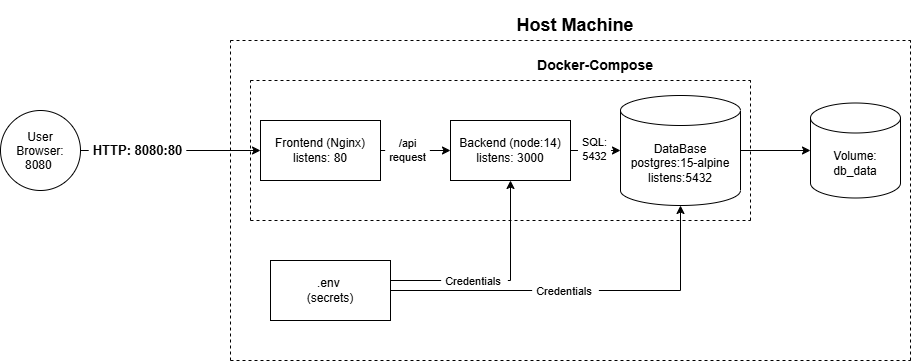

The diagram above was exported from draw.io. Its source (the exported page's mxGraphModel, read from the mxfile embedded in the PNG):
<mxGraphModel dx="1805" dy="516" grid="1" gridSize="10" guides="1" tooltips="1" connect="1" arrows="1" fold="1" page="1" pageScale="1" pageWidth="827" pageHeight="1169" background="light-dark(#FFFFFF,#FFFFFF)" math="0" shadow="0">
  <root>
    <mxCell id="0" />
    <mxCell id="1" parent="0" />
    <mxCell id="vUt0KTv7LvfibW4aMdOp-13" edge="1" parent="1" source="l5uI2B3GLFEOn6DeQ4Hy-1" style="edgeStyle=orthogonalEdgeStyle;rounded=0;orthogonalLoop=1;jettySize=auto;html=1;entryX=0;entryY=0.5;entryDx=0;entryDy=0;defaultLabelBackgroundColor=page;labelPadding=0 4;" target="l5uI2B3GLFEOn6DeQ4Hy-2">
      <mxGeometry relative="1" as="geometry" />
    </mxCell>
    <mxCell id="vUt0KTv7LvfibW4aMdOp-26" connectable="0" parent="vUt0KTv7LvfibW4aMdOp-13" style="edgeLabel;html=1;align=center;verticalAlign=middle;resizable=0;points=[];inheritText=1;defaultLabelBackgroundColor=page;labelPadding=0 4;" value="&lt;b&gt;&lt;font style=&quot;font-size: 13px;&quot;&gt;HTTP: 8080:80&lt;/font&gt;&lt;/b&gt;" vertex="1">
      <mxGeometry relative="1" x="-0.3635" y="1" as="geometry">
        <mxPoint as="offset" />
      </mxGeometry>
    </mxCell>
    <mxCell id="l5uI2B3GLFEOn6DeQ4Hy-1" parent="1" style="ellipse;whiteSpace=wrap;html=1;shapeInside=1;aspect=fixed;" value="User&lt;br&gt;Browser: 8080&lt;span style=&quot;text-decoration-line: inherit; background-color: transparent; color: light-dark(#000000, var(--ge-light-color, #ffffff));&quot;&gt;&amp;nbsp;&lt;/span&gt;" vertex="1">
      <mxGeometry height="80" width="80" x="-110" y="110" as="geometry" />
    </mxCell>
    <mxCell id="vUt0KTv7LvfibW4aMdOp-14" edge="1" parent="1" source="l5uI2B3GLFEOn6DeQ4Hy-2" style="edgeStyle=orthogonalEdgeStyle;rounded=0;orthogonalLoop=1;jettySize=auto;html=1;entryX=0;entryY=0.5;entryDx=0;entryDy=0;defaultLabelBackgroundColor=page;labelPadding=0 4;" target="l5uI2B3GLFEOn6DeQ4Hy-3">
      <mxGeometry relative="1" as="geometry" />
    </mxCell>
    <mxCell id="vUt0KTv7LvfibW4aMdOp-29" connectable="0" parent="vUt0KTv7LvfibW4aMdOp-14" style="edgeLabel;html=1;align=center;verticalAlign=middle;resizable=0;points=[];inheritText=1;defaultLabelBackgroundColor=page;labelPadding=0 4;" value="/api&lt;br&gt;request" vertex="1">
      <mxGeometry relative="1" x="0.2361" y="1" as="geometry">
        <mxPoint x="-17" as="offset" />
      </mxGeometry>
    </mxCell>
    <mxCell id="l5uI2B3GLFEOn6DeQ4Hy-2" parent="1" style="rounded=0;whiteSpace=wrap;html=1;" value="Frontend (Nginx)&lt;br&gt;listens: 80" vertex="1">
      <mxGeometry height="60" width="120" x="150" y="120" as="geometry" />
    </mxCell>
    <mxCell id="l5uI2B3GLFEOn6DeQ4Hy-3" parent="1" style="rounded=0;whiteSpace=wrap;html=1;" value="Backend (node:14)&lt;br&gt;listens: 3000" vertex="1">
      <mxGeometry height="60" width="120" x="340" y="120" as="geometry" />
    </mxCell>
    <mxCell id="56AspeG5LZxrp55dQAm4-2" parent="1" style="shape=cylinder3;whiteSpace=wrap;html=1;boundedLbl=1;backgroundOutline=1;size=15;" value="DataBase&lt;br&gt;postgres:15-alpine&lt;br&gt;listens:5432" vertex="1">
      <mxGeometry height="110" width="120" x="510" y="95" as="geometry" />
    </mxCell>
    <mxCell id="vUt0KTv7LvfibW4aMdOp-1" parent="1" style="shape=cylinder3;whiteSpace=wrap;html=1;boundedLbl=1;backgroundOutline=1;size=15;" value="Volume: db_data" vertex="1">
      <mxGeometry height="95" width="90" x="700" y="102.5" as="geometry" />
    </mxCell>
    <mxCell id="vUt0KTv7LvfibW4aMdOp-17" edge="1" parent="1" style="edgeStyle=orthogonalEdgeStyle;rounded=0;orthogonalLoop=1;jettySize=auto;html=1;entryX=0.5;entryY=1;entryDx=0;entryDy=0;defaultLabelBackgroundColor=page;labelPadding=0 4;" target="l5uI2B3GLFEOn6DeQ4Hy-3">
      <mxGeometry relative="1" x="0.05" as="geometry">
        <mxPoint x="280" y="279.9999999999999" as="sourcePoint" />
        <mxPoint x="380" y="170" as="targetPoint" />
      </mxGeometry>
    </mxCell>
    <mxCell id="vUt0KTv7LvfibW4aMdOp-27" connectable="0" parent="vUt0KTv7LvfibW4aMdOp-17" style="edgeLabel;html=1;align=center;verticalAlign=middle;resizable=0;points=[];inheritText=1;defaultLabelBackgroundColor=page;labelPadding=0 4;" value="Credentials&amp;nbsp;" vertex="1">
      <mxGeometry relative="1" x="-0.2319" as="geometry">
        <mxPoint as="offset" />
      </mxGeometry>
    </mxCell>
    <mxCell id="vUt0KTv7LvfibW4aMdOp-2" parent="1" style="rounded=0;whiteSpace=wrap;html=1;" value=".env&amp;nbsp;&lt;br&gt;(secrets)" vertex="1">
      <mxGeometry height="60" width="120" x="160" y="260" as="geometry" />
    </mxCell>
    <mxCell id="vUt0KTv7LvfibW4aMdOp-3" edge="1" parent="1" style="endArrow=none;dashed=1;html=1;rounded=0;defaultLabelBackgroundColor=page;labelPadding=0 4;" value="">
      <mxGeometry height="50" relative="1" width="50" as="geometry">
        <mxPoint x="120" y="360" as="sourcePoint" />
        <mxPoint x="120" y="40" as="targetPoint" />
      </mxGeometry>
    </mxCell>
    <mxCell id="vUt0KTv7LvfibW4aMdOp-4" edge="1" parent="1" style="endArrow=none;dashed=1;html=1;rounded=0;defaultLabelBackgroundColor=page;labelPadding=0 4;" value="">
      <mxGeometry height="50" relative="1" width="50" as="geometry">
        <mxPoint x="120" y="40" as="sourcePoint" />
        <mxPoint x="800" y="40" as="targetPoint" />
      </mxGeometry>
    </mxCell>
    <mxCell id="vUt0KTv7LvfibW4aMdOp-5" edge="1" parent="1" style="endArrow=none;dashed=1;html=1;rounded=0;defaultLabelBackgroundColor=page;labelPadding=0 4;" value="">
      <mxGeometry height="50" relative="1" width="50" as="geometry">
        <mxPoint x="120" y="360" as="sourcePoint" />
        <mxPoint x="800" y="360" as="targetPoint" />
      </mxGeometry>
    </mxCell>
    <mxCell id="vUt0KTv7LvfibW4aMdOp-6" edge="1" parent="1" style="endArrow=none;dashed=1;html=1;rounded=0;defaultLabelBackgroundColor=page;labelPadding=0 4;" value="">
      <mxGeometry height="50" relative="1" width="50" as="geometry">
        <mxPoint x="800" y="360" as="sourcePoint" />
        <mxPoint x="800" y="40" as="targetPoint" />
      </mxGeometry>
    </mxCell>
    <mxCell id="vUt0KTv7LvfibW4aMdOp-7" edge="1" parent="1" style="endArrow=none;dashed=1;html=1;rounded=0;defaultLabelBackgroundColor=page;labelPadding=0 4;" value="">
      <mxGeometry height="50" relative="1" width="50" as="geometry">
        <mxPoint x="140" y="80" as="sourcePoint" />
        <mxPoint x="640" y="80" as="targetPoint" />
      </mxGeometry>
    </mxCell>
    <mxCell id="vUt0KTv7LvfibW4aMdOp-8" edge="1" parent="1" style="endArrow=none;dashed=1;html=1;rounded=0;defaultLabelBackgroundColor=page;labelPadding=0 4;" value="">
      <mxGeometry height="50" relative="1" width="50" as="geometry">
        <mxPoint x="140" y="220" as="sourcePoint" />
        <mxPoint x="140" y="80" as="targetPoint" />
      </mxGeometry>
    </mxCell>
    <mxCell id="vUt0KTv7LvfibW4aMdOp-9" edge="1" parent="1" style="endArrow=none;dashed=1;html=1;rounded=0;defaultLabelBackgroundColor=page;labelPadding=0 4;" value="">
      <mxGeometry height="50" relative="1" width="50" as="geometry">
        <mxPoint x="140" y="220" as="sourcePoint" />
        <mxPoint x="640" y="220" as="targetPoint" />
      </mxGeometry>
    </mxCell>
    <mxCell id="vUt0KTv7LvfibW4aMdOp-10" edge="1" parent="1" style="endArrow=none;dashed=1;html=1;rounded=0;defaultLabelBackgroundColor=page;labelPadding=0 4;" value="">
      <mxGeometry height="50" relative="1" width="50" as="geometry">
        <mxPoint x="640" y="220" as="sourcePoint" />
        <mxPoint x="640" y="80" as="targetPoint" />
      </mxGeometry>
    </mxCell>
    <mxCell id="vUt0KTv7LvfibW4aMdOp-11" parent="1" style="text;html=1;whiteSpace=wrap;strokeColor=none;fillColor=none;align=center;verticalAlign=middle;rounded=0;fontStyle=1;fontSize=18;" value="Host Machine" vertex="1">
      <mxGeometry height="50" width="210" x="360" as="geometry" />
    </mxCell>
    <mxCell id="vUt0KTv7LvfibW4aMdOp-12" parent="1" style="text;html=1;whiteSpace=wrap;strokeColor=none;fillColor=none;align=center;verticalAlign=middle;rounded=0;fontStyle=1;fontSize=14;" value="Docker-Compose" vertex="1">
      <mxGeometry height="30" width="170" x="400" y="50" as="geometry" />
    </mxCell>
    <mxCell id="vUt0KTv7LvfibW4aMdOp-15" edge="1" parent="1" source="l5uI2B3GLFEOn6DeQ4Hy-3" style="edgeStyle=orthogonalEdgeStyle;rounded=0;orthogonalLoop=1;jettySize=auto;html=1;entryX=0;entryY=0.5;entryDx=0;entryDy=0;entryPerimeter=0;defaultLabelBackgroundColor=page;labelPadding=0 4;" target="56AspeG5LZxrp55dQAm4-2">
      <mxGeometry relative="1" as="geometry" />
    </mxCell>
    <mxCell id="vUt0KTv7LvfibW4aMdOp-30" connectable="0" parent="vUt0KTv7LvfibW4aMdOp-15" style="edgeLabel;html=1;align=center;verticalAlign=middle;resizable=0;points=[];inheritText=1;defaultLabelBackgroundColor=page;labelPadding=0 4;" value="SQL: &lt;br&gt;5432" vertex="1">
      <mxGeometry relative="1" x="-0.0722" y="2" as="geometry">
        <mxPoint as="offset" />
      </mxGeometry>
    </mxCell>
    <mxCell id="vUt0KTv7LvfibW4aMdOp-16" edge="1" parent="1" source="56AspeG5LZxrp55dQAm4-2" style="edgeStyle=orthogonalEdgeStyle;rounded=0;orthogonalLoop=1;jettySize=auto;html=1;entryX=0;entryY=0.5;entryDx=0;entryDy=0;entryPerimeter=0;defaultLabelBackgroundColor=page;labelPadding=0 4;" target="vUt0KTv7LvfibW4aMdOp-1">
      <mxGeometry relative="1" as="geometry" />
    </mxCell>
    <mxCell id="vUt0KTv7LvfibW4aMdOp-25" edge="1" parent="1" source="vUt0KTv7LvfibW4aMdOp-2" style="edgeStyle=orthogonalEdgeStyle;rounded=0;orthogonalLoop=1;jettySize=auto;html=1;entryX=0.5;entryY=1;entryDx=0;entryDy=0;entryPerimeter=0;defaultLabelBackgroundColor=page;labelPadding=0 4;" target="56AspeG5LZxrp55dQAm4-2">
      <mxGeometry relative="1" as="geometry" />
    </mxCell>
    <mxCell id="vUt0KTv7LvfibW4aMdOp-28" connectable="0" parent="vUt0KTv7LvfibW4aMdOp-25" style="edgeLabel;html=1;align=center;verticalAlign=middle;resizable=0;points=[];inheritText=1;defaultLabelBackgroundColor=page;labelPadding=0 4;" value="Credentials&amp;nbsp;" vertex="1">
      <mxGeometry relative="1" x="-0.0717" as="geometry">
        <mxPoint as="offset" />
      </mxGeometry>
    </mxCell>
  </root>
</mxGraphModel>